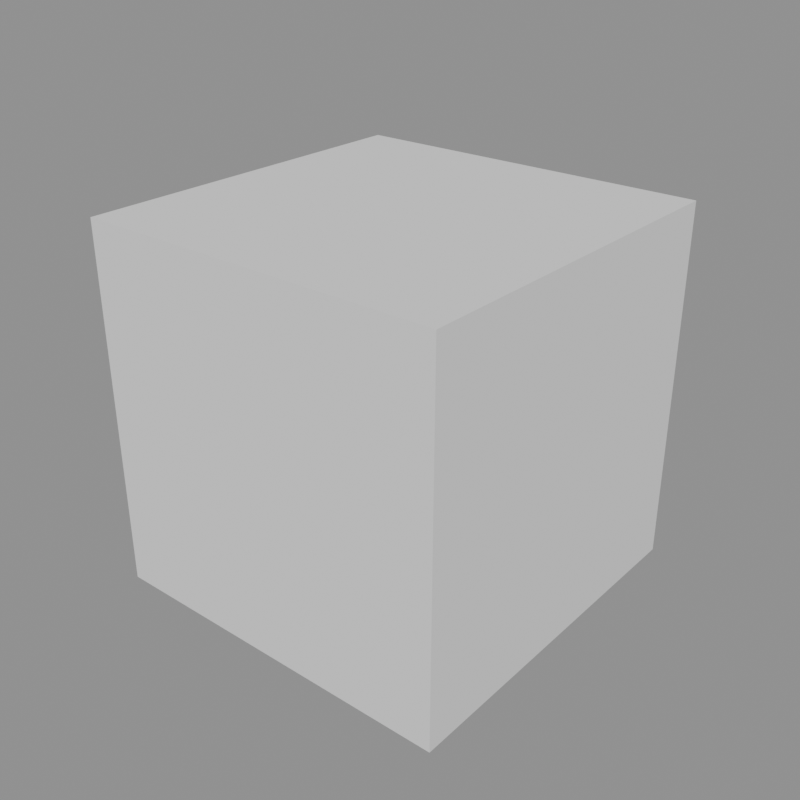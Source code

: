 # Source: cube.blend  (saved by Blender 5.2.45; exported with 4.5.12 LTS)
import bpy
from mathutils import Matrix  # noqa: F401  (used for matrix-valued properties, if any)

bpy.ops.wm.read_factory_settings(use_empty=True)
scene = bpy.context.scene
scene.name = 'Scene'

# ---- meshes
me_cube = bpy.data.meshes.new('Cube')
me_cube.from_pydata([(-1.0, -1.0, -1.0), (-1.0, -1.0, 1.0), (-1.0, 1.0, -1.0), (-1.0, 1.0, 1.0), (1.0, -1.0, -1.0), (1.0, -1.0, 1.0), (1.0, 1.0, -1.0), (1.0, 1.0, 1.0)], [], [(0, 1, 3, 2), (2, 3, 7, 6), (6, 7, 5, 4), (4, 5, 1, 0), (2, 6, 4, 0), (7, 3, 1, 5)])
_uv = me_cube.uv_layers.new(name='UVMap')
_uv.uv.foreach_set('vector', [0.375, 0.0, 0.625, 0.0, 0.625, 0.25, 0.375, 0.25, 0.375, 0.25, 0.625, 0.25, 0.625, 0.5, 0.375, 0.5, 0.375, 0.5, 0.625, 0.5, 0.625, 0.75, 0.375, 0.75, 0.375, 0.75, 0.625, 0.75, 0.625, 1.0, 0.375, 1.0, 0.125, 0.5, 0.375, 0.5, 0.375, 0.75, 0.125, 0.75, 0.625, 0.5, 0.875, 0.5, 0.875, 0.75, 0.625, 0.75])
me_cube.update()

# ---- objects
ob_cube = bpy.data.objects.new('Cube', me_cube)

# ---- transforms, parenting, visibility, modifiers, constraints
ob_cube.location = (0.0, 0.0, 0.0)

# ---- collection membership
scene.collection.objects.link(ob_cube)

# ---- scene / render settings (as saved in the file)
scene.frame_start = 1; scene.frame_end = 4; scene.frame_set(1)
scene.render.engine = 'BLENDER_WORKBENCH'
scene.render.resolution_x = 64
scene.render.resolution_y = 64
scene.render.bake_bias = 0.0
scene.render.bake_samples = 0
scene.render.compositor_device = 'GPU'
scene.eevee.use_volume_custom_range = False
scene.eevee.fast_gi_thickness_near = 0.1
scene.eevee.fast_gi_thickness_far = 0.0
scene.eevee.ray_tracing_options.screen_trace_thickness = 0.1
bpy.context.view_layer.update()

# ---- added for rendering (the .blend has no active camera and no usable light): camera, sun + grey world if the file has none
cam_auto = bpy.data.cameras.new('AutoCamera')
cam_auto.lens = 50.0
cam_auto.sensor_width = 36.0
cam_auto.clip_end = 1000.0
ob_auto_camera = bpy.data.objects.new('AutoCamera', cam_auto)
scene.collection.objects.link(ob_auto_camera)
ob_auto_camera.location = (3.20507, -3.84609, 2.56406)
ob_auto_camera.rotation_euler = (1.09748, -7.21219e-08, 0.694738)
scene.camera = ob_auto_camera
light_auto_sun = bpy.data.lights.new('AutoSun', 'SUN')
light_auto_sun.energy = 3.0
light_auto_sun.angle = 0.0523599
ob_auto_sun = bpy.data.objects.new('AutoSun', light_auto_sun)
scene.collection.objects.link(ob_auto_sun)
ob_auto_sun.rotation_euler = (0.872665, 0.174533, 0.523599)
if scene.world is None:
    world_auto = bpy.data.worlds.new('AutoWorld')
    world_auto.color = (0.3, 0.3, 0.3)
    scene.world = world_auto
bpy.context.view_layer.update()
